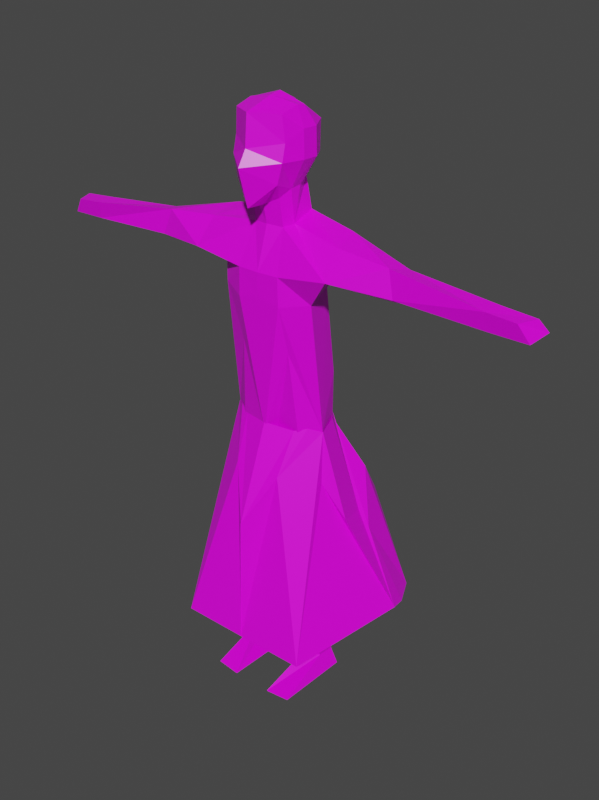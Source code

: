 # Source: Woman.blend  (saved by Blender 3.1.7; exported with 4.5.12 LTS)
import bpy
from mathutils import Matrix  # noqa: F401  (used for matrix-valued properties, if any)

bpy.ops.wm.read_factory_settings(use_empty=True)
scene = bpy.context.scene
scene.name = 'Scene'

# ---- collections
col_collection = bpy.data.collections.new('Collection'); scene.collection.children.link(col_collection)

# ---- images (referenced by path relative to the original .blend; pixels are not part of the script)
import os
ASSET_DIR = os.environ.get("B2B_ASSET_DIR", "")  # directory of the original .blend (textures are referenced by path, not embedded)
HERE = os.path.dirname(os.path.abspath(__file__))  # packed textures are extracted next to this script under _unpacked/

def load_image(name, relpath, width, height, colorspace="sRGB"):
    """Load a texture the original file referenced (path relative to the .blend, or extracted next to this script)."""
    p = next((c for c in (os.path.join(HERE, relpath), os.path.join(ASSET_DIR, relpath)) if relpath and os.path.exists(c)), "")
    if p:
        img = bpy.data.images.load(p, check_existing=True)
        img.name = name
    else:  # same state as the original file: an image datablock whose file is absent (Cycles renders it pink)
        img = bpy.data.images.new(name, width, height)
        img.source = "FILE"
        img.filepath = "//" + (relpath or name)
    img.colorspace_settings.name = colorspace
    return img
img_jacket_coat = load_image('Jacket/coat', 'Girl UVs and Textures/coat.png', 1024, 1024, 'sRGB')

# ---- materials (node trees are filled in below, after node groups)
mat_material = bpy.data.materials.new('Material')
mat_material.alpha_threshold = 0.0
mat_material.use_transparent_shadow = False
mat_material.line_color = (0.0, 0.0, 0.0, 1.0)

# ---- material node trees
mat_material.use_nodes = True; mat_material.node_tree.nodes.clear()
_N = mat_material.node_tree.nodes; _L = mat_material.node_tree.links
n0 = _N.new('ShaderNodeOutputMaterial'); n0.name = 'Material Output'; n0.location = (300, 300)
n1 = _N.new('ShaderNodeBsdfPrincipled'); n1.name = 'Principled BSDF'; n1.location = (10, 300)
n1.distribution = 'GGX'
n1.subsurface_method = 'BURLEY'
n1.inputs[2].default_value = 0.4
n1.inputs[3].default_value = 1.45
n1.inputs[27].default_value = (0.0, 0.0, 0.0, 1.0)
n1.inputs[28].default_value = 1.0
n2 = _N.new('ShaderNodeTexImage'); n2.name = 'Image Texture'; n2.location = (-280, 260)
n2.image = img_jacket_coat
_L.new(n1.outputs[0], n0.inputs[0])
_L.new(n2.outputs[0], n1.inputs[0])
n0.is_active_output = True

# ---- world
world_world = bpy.data.worlds.new('World'); scene.world = world_world
world_world.use_nodes = True; world_world.node_tree.nodes.clear()
_N = world_world.node_tree.nodes; _L = world_world.node_tree.links
n0 = _N.new('ShaderNodeOutputWorld'); n0.name = 'World Output'; n0.location = (300, 300)
n1 = _N.new('ShaderNodeBackground'); n1.name = 'Background'; n1.location = (10, 300)
n1.inputs[0].default_value = (0.05088, 0.05088, 0.05088, 1.0)
_L.new(n1.outputs[0], n0.inputs[0])
n0.is_active_output = True
world_world.color = (0.05088, 0.05088, 0.05088)
world_world.use_sun_shadow = False
world_world.sun_shadow_jitter_overblur = 0.0

# ---- meshes
me_cube = bpy.data.meshes.new('Cube')
me_cube.from_pydata([(0.4821, -0.00141, 0.6484), (0.538, -0.6649, 0.6758), (0.4808, -0.7458, -0.5857), (1.109, 0.4576, -11.94), (-2.961e-05, -0.9921, 0.6978), (-0.0002789, -1.015, -1.04), (5.09e-10, 0.3237, 0.7366), (0.5244, 0.4442, 0.425), (0.5607, 0.3738, -0.1633), (0.5877, -0.6403, 0.1691), (0.5886, -0.7259, -0.1715), (5.323e-10, 0.6993, 0.3002), (6.286e-10, 0.6188, -0.2348), (-0.00312, -1.044, 0.06372), (-0.001302, -1.244, -0.2527), (0.5652, -0.09532, 0.771), (0.5592, -0.2592, 0.7833), (0.3193, -0.4963, -0.9021), (0.3455, 0.3226, -11.96), (-0.0004381, -0.5823, -1.066), (0.0004908, -0.08722, 0.9392), (-0.001262, -0.3401, 0.8949), (0.7444, 0.05411, -0.167), (0.7329, -0.2852, -0.167), (0.7306, 0.05411, 0.3859), (0.7184, -0.2835, 0.3859), (0.4402, -0.3076, -0.7469), (0.3302, 0.267, -0.6423), (0.4364, -0.04116, -0.725), (-0.004105, -0.7861, -2.339), (1.102, 0.3161, -2.17), (0.4753, -0.7706, -2.332), (-0.0004683, 0.4945, -2.308), (0.0, 0.6188, -0.2348), (0.3436, -0.4313, -1.472), (-0.005238, 0.4928, -1.51), (0.4137, -0.1841, -1.448), (-0.002674, 0.4032, -0.6686), (0.4078, 0.3285, -1.282), (-0.001526, -0.4998, -1.452), (0.4907, -0.77, -2.939), (-0.00728, -0.7778, -2.815), (1.218, -0.3217, -2.332), (0.8429, 0.2747, -2.761), (1.067, -0.4869, -2.836), (4.762, -0.4972, -1.974), (4.834, -0.4266, -2.349), (2.793, 0.1539, -2.278), (4.879, -0.141, -1.947), (5.095, 0.0448, -2.259), (1.601, -0.7549, -2.181), (1.548, -0.3112, -1.643), (1.441, 0.2703, -1.492), (0.7155, -0.4521, -5.718), (0.002793, 0.8261, -5.601), (0.86, 0.4972, -4.62), (1.114, -0.1616, -5.633), (0.1237, -0.4485, -5.993), (-0.0001706, -0.6515, -5.792), (0.575, -0.5851, -3.935), (-0.06246, -0.1822, -6.17), (0.4754, -0.445, -8.573), (2.868, -0.4309, -2.283), (0.9527, -0.1354, -8.499), (0.5125, 0.4466, -8.943), (0.2368, 0.1602, -8.779), (0.8863, 0.3926, -8.487), (0.8826, 0.404, -8.951), (0.7687, 0.5968, -5.526), (0.05601, 0.7956, -6.117), (0.4538, -1.239, -12.0), (1.012, -1.194, -11.98), (2.822, -0.3105, -2.363), (2.71, -0.3467, -1.747), (2.932, -0.00705, -1.816), (5.607, -0.4324, -2.354), (5.38, -0.4978, -2.019), (5.684, 0.06139, -2.278), (5.55, -0.1002, -2.016), (0.4599, 0.2346, -11.49), (0.9451, 0.03047, -11.54), (0.9149, 0.4172, -11.58), (0.6111, -0.135, -11.51), (0.9665, 0.4112, -11.56), (1.484, 0.6375, -7.748), (0.8769, -0.3513, -5.576), (-0.006781, -1.544, -10.51), (-0.002549, -0.6569, -5.595), (-0.005557, -1.445, -7.659), (1.124, -0.1625, -5.647), (0.942, 0.3725, -5.601), (1.642, -0.03831, -7.571), (1.216, -0.3083, -6.742), (2.351, 0.8662, -9.997), (1.549, -1.515, -10.54), (0.5384, -0.9074, -6.595), (0.6258, -0.4804, -5.658), (0.00734, 0.863, -5.618), (0.7568, 0.6, -5.578), (-0.02285, 2.093, -9.617), (2.246, 1.289, -10.12), (1.044, 2.447, -9.649), (0.5969, 2.288, -9.521), (0.355, 0.7888, -5.619), (1.186, 1.22, -7.02), (1.673, 0.7459, -8.138), (1.967, 1.873, -10.11), (1.138, 1.659, -7.742)], [(33, 12)], [(19, 17, 2, 5), (25, 16, 1, 9), (11, 6, 0, 7), (9, 1, 4, 13), (16, 21, 4, 1), (2, 10, 14, 5), (10, 9, 13, 14), (64, 67, 83, 81), (12, 11, 7, 8), (17, 26, 23, 10, 2), (23, 25, 9, 10), (8, 7, 24, 22), (22, 24, 25, 23), (0, 6, 20, 15), (15, 20, 21, 16), (7, 0, 15, 24), (24, 15, 16, 25), (18, 70, 82, 79), (26, 28, 22, 23), (28, 27, 8, 22), (31, 50, 51, 36, 34), (27, 37, 12, 8), (4, 21, 13), (29, 31, 34, 39), (49, 46, 62, 72), (38, 35, 37, 27), (34, 36, 28, 26, 17), (36, 38, 27, 28), (39, 34, 17, 19), (13, 21, 20, 14), (30, 52, 74, 47), (41, 40, 31, 29), (30, 47, 42), (44, 43, 30, 42), (50, 42, 47, 72), (45, 48, 74, 73), (46, 49, 48, 45), (52, 30, 32, 35, 38), (51, 50, 62, 46, 45, 73), (51, 52, 38, 36), (56, 55, 43, 44), (53, 57, 61, 63), (53, 56, 44, 40, 59), (58, 59, 40, 41), (60, 57, 53, 59, 58), (68, 55, 66), (56, 53, 63), (65, 61, 57, 60), (66, 67, 64, 69, 68), (64, 81, 79, 65), (65, 60, 54, 69, 64), (32, 30, 43, 55, 54), (54, 55, 68, 69), (58, 54, 60), (40, 44, 42, 50, 31), (61, 82, 80, 63), (56, 63, 66, 55), (67, 66, 63), (3, 83, 80, 71), (72, 47, 49), (72, 62, 50), (47, 74, 48, 49), (73, 74, 52, 51), (77, 78, 76, 75), (48, 78, 77, 49), (76, 45, 46, 75), (75, 46, 49, 77), (45, 76, 78, 48), (71, 70, 18, 3), (79, 81, 3, 18), (81, 83, 3), (80, 83, 67, 63), (79, 82, 61, 65), (80, 82, 70, 71), (84, 90, 91, 93), (88, 95, 96, 87), (91, 90, 89, 92), (93, 91, 92, 94), (86, 94, 95), (95, 88, 86), (94, 92, 89, 95), (85, 95, 89), (96, 95, 85), (97, 103, 102), (93, 100, 105, 84), (103, 98, 105, 104), (101, 102, 103, 104, 107), (102, 99, 97), (104, 105, 106, 107), (107, 106, 101), (106, 105, 100), (84, 105, 98, 90)])
_uv = me_cube.uv_layers.new(name='UVMap')
_uv.uv.foreach_set('vector', [0.1861, 0.8562, 0.192, 0.8349, 0.2099, 0.8339, 0.2099, 0.8716, 0.7043, 0.7954, 0.7043, 0.8229, 0.6783, 0.8169, 0.6781, 0.7833, 0.3762, 0.8026, 0.371, 0.8339, 0.3353, 0.8298, 0.3388, 0.8119, 0.04528, 0.9153, 0.03992, 0.9485, 0.0004393, 0.9484, 0.001723, 0.9067, 0.06121, 0.8757, 0.09909, 0.8789, 0.09909, 0.9235, 0.06279, 0.9032, 0.03953, 0.8653, 0.04528, 0.893, 0.0, 0.8862, 0.006254, 0.8339, 0.04528, 0.893, 0.04528, 0.9153, 0.001723, 0.9067, 0.0, 0.8862, 0.337, 0.1973, 0.3126, 0.1966, 0.3065, 0.02503, 0.3099, 0.02398, 0.3749, 0.7681, 0.3762, 0.8026, 0.3388, 0.8119, 0.3353, 0.7738, 0.6747, 0.7165, 0.69, 0.7249, 0.7014, 0.7592, 0.6709, 0.7613, 0.6649, 0.7356, 0.7014, 0.7592, 0.7043, 0.7954, 0.6781, 0.7833, 0.6709, 0.7613, 0.3353, 0.7738, 0.3388, 0.8119, 0.3199, 0.8119, 0.3189, 0.7756, 0.7226, 0.7585, 0.7254, 0.7946, 0.7043, 0.7954, 0.7014, 0.7592, 0.06417, 0.8603, 0.09548, 0.8375, 0.09863, 0.862, 0.06021, 0.8651, 0.06021, 0.8651, 0.09863, 0.862, 0.09909, 0.8789, 0.06121, 0.8757, 0.05792, 0.8339, 0.06417, 0.8603, 0.06021, 0.8651, 0.04528, 0.86, 0.7254, 0.7946, 0.7145, 0.8218, 0.7043, 0.8229, 0.7043, 0.7954, 0.9541, 0.7419, 0.8522, 0.7522, 0.9229, 0.7141, 0.9464, 0.7109, 0.69, 0.7249, 0.7064, 0.7259, 0.7226, 0.7585, 0.7014, 0.7592, 0.3373, 0.7401, 0.3485, 0.7434, 0.3353, 0.7738, 0.3189, 0.7756, 0.421, 0.5889, 0.4897, 0.6146, 0.4854, 0.6489, 0.4135, 0.6454, 0.4057, 0.6427, 0.3485, 0.7434, 0.3719, 0.7412, 0.3749, 0.7681, 0.3353, 0.7738, 0.7158, 0.8758, 0.7376, 0.8366, 0.7424, 0.9083, 0.3908, 0.5816, 0.421, 0.5889, 0.4057, 0.6427, 0.3827, 0.639, 0.6617, 0.9432, 0.6292, 0.9279, 0.6219, 0.7983, 0.6291, 0.7949, 0.3442, 0.7009, 0.3731, 0.6853, 0.3719, 0.7412, 0.3485, 0.7434, 0.6761, 0.679, 0.693, 0.6794, 0.7064, 0.7259, 0.69, 0.7249, 0.6747, 0.7165, 0.693, 0.6794, 0.7254, 0.6894, 0.7234, 0.732, 0.7064, 0.7259, 0.3827, 0.639, 0.4057, 0.6427, 0.3952, 0.679, 0.3762, 0.6638, 0.7424, 0.9083, 0.7376, 0.8366, 0.7475, 0.8229, 0.7475, 0.9325, 0.299, 0.6418, 0.2767, 0.6863, 0.1766, 0.6651, 0.1877, 0.6338, 0.3973, 0.5509, 0.4304, 0.55, 0.421, 0.5889, 0.3908, 0.5816, 0.6649, 0.679, 0.66, 0.7912, 0.6225, 0.6892, 0.7976, 0.9193, 0.8391, 0.9287, 0.8481, 0.965, 0.8116, 0.9513, 0.5964, 0.7159, 0.6225, 0.6892, 0.66, 0.7912, 0.6291, 0.7949, 0.9617, 0.3703, 0.9859, 0.3649, 0.982, 0.4934, 0.9591, 0.5067, 0.1611, 0.8363, 0.1611, 0.8719, 0.1372, 0.8587, 0.1355, 0.8339, 0.2767, 0.6863, 0.299, 0.6418, 0.3726, 0.6329, 0.3731, 0.6853, 0.3442, 0.7009, 0.4854, 0.6489, 0.4897, 0.6146, 0.5755, 0.6263, 0.6999, 0.65, 0.689, 0.6732, 0.5593, 0.6587, 0.9541, 0.5834, 0.9926, 0.5952, 0.9911, 0.6648, 0.9563, 0.6598, 0.8174, 0.7374, 0.8522, 0.808, 0.8391, 0.9287, 0.7976, 0.9193, 0.4883, 0.3743, 0.455, 0.3482, 0.5133, 0.1869, 0.5468, 0.1987, 0.4883, 0.3743, 0.5164, 0.3856, 0.4694, 0.565, 0.4304, 0.55, 0.4525, 0.4871, 0.4414, 0.3592, 0.4525, 0.4871, 0.4304, 0.55, 0.3973, 0.5509, 0.4498, 0.3343, 0.455, 0.3482, 0.4883, 0.3743, 0.4525, 0.4871, 0.4414, 0.3592, 0.3236, 0.4201, 0.3165, 0.4802, 0.3123, 0.2271, 0.5164, 0.3856, 0.4883, 0.3743, 0.5468, 0.1987, 0.9268, 0.5333, 0.887, 0.5227, 0.8721, 0.3531, 0.8897, 0.3635, 0.3123, 0.2271, 0.3126, 0.1966, 0.337, 0.1973, 0.3722, 0.3808, 0.3236, 0.4201, 0.337, 0.1973, 0.3099, 0.02398, 0.3367, 0.03208, 0.3508, 0.2104, 0.9268, 0.5333, 0.8897, 0.3635, 0.9533, 0.3209, 0.9541, 0.355, 0.9476, 0.5426, 0.3726, 0.6329, 0.299, 0.6418, 0.315, 0.6037, 0.3165, 0.4802, 0.3762, 0.4146, 0.3762, 0.4146, 0.3165, 0.4802, 0.3236, 0.4201, 0.3722, 0.3808, 0.8572, 0.341, 0.9533, 0.3209, 0.8897, 0.3635, 0.4304, 0.55, 0.4694, 0.565, 0.4743, 0.5998, 0.4897, 0.6146, 0.421, 0.5889, 0.5133, 0.1869, 0.5676, 0.0, 0.5914, 0.00286, 0.5468, 0.1987, 0.8174, 0.7374, 0.8137, 0.552, 0.8446, 0.5551, 0.8522, 0.808, 0.845, 0.5249, 0.8446, 0.5551, 0.8137, 0.552, 0.8522, 0.328, 0.8461, 0.3536, 0.8222, 0.3543, 0.7484, 0.3209, 0.6291, 0.7949, 0.66, 0.7912, 0.6617, 0.9432, 0.6291, 0.7949, 0.6219, 0.7983, 0.5964, 0.7159, 0.1877, 0.6338, 0.1766, 0.6651, 0.0491, 0.6549, 0.03778, 0.6328, 0.9591, 0.5067, 0.982, 0.4934, 0.9926, 0.5952, 0.9541, 0.5834, 0.1861, 0.8716, 0.1663, 0.862, 0.1611, 0.8339, 0.1861, 0.8389, 0.0491, 0.6549, 0.006428, 0.6492, 0.0, 0.6307, 0.03778, 0.6328, 0.7284, 0.679, 0.689, 0.6732, 0.6999, 0.65, 0.7484, 0.6607, 0.6317, 0.9788, 0.6292, 0.9279, 0.6617, 0.9432, 0.6649, 0.982, 0.9617, 0.3703, 0.9656, 0.3297, 0.9926, 0.3209, 0.9859, 0.3649, 0.6788, 0.8235, 0.7158, 0.8229, 0.7158, 0.9261, 0.6649, 0.9316, 0.3367, 0.03208, 0.3099, 0.02398, 0.2979, 0.0, 0.3452, 0.0003214, 0.3099, 0.02398, 0.3065, 0.02503, 0.2979, 0.0, 0.8222, 0.3543, 0.8461, 0.3536, 0.845, 0.5249, 0.8137, 0.552, 0.9464, 0.7109, 0.9229, 0.7141, 0.887, 0.5227, 0.9268, 0.5333, 0.1355, 0.9191, 0.1124, 0.9104, 0.09909, 0.8339, 0.1355, 0.8342, 0.8095, 0.1541, 0.8148, 0.007164, 0.8454, 0.1404, 0.8002, 0.3117, 0.897, 0.7522, 0.9075, 0.8329, 0.8932, 0.8932, 0.8522, 0.8793, 0.8454, 0.1404, 0.8148, 0.007164, 0.844, 0.009039, 0.8626, 0.07972, 0.8002, 0.3117, 0.8454, 0.1404, 0.8626, 0.07972, 0.9696, 0.3209, 0.4985, 0.7016, 0.5964, 0.679, 0.5964, 0.9433, 0.9859, 0.9228, 0.9541, 0.8485, 0.9859, 0.6648, 0.9696, 0.3209, 0.8626, 0.07972, 0.844, 0.009039, 0.9128, 0.05757, 0.8603, 0.0, 0.9128, 0.05757, 0.844, 0.009039, 0.8932, 0.8932, 0.9075, 0.8329, 0.9075, 0.9054, 0.4475, 0.679, 0.4705, 0.6837, 0.4134, 0.9445, 0.8002, 0.3117, 0.7779, 0.3209, 0.8028, 0.1824, 0.8095, 0.1541, 0.8026, 0.003356, 0.8048, 0.0047, 0.8028, 0.1824, 0.7727, 0.1071, 0.4375, 0.9596, 0.4134, 0.9445, 0.4705, 0.6837, 0.4985, 0.7872, 0.4796, 0.8349, 0.4134, 0.9445, 0.3762, 0.9412, 0.4475, 0.679, 0.7727, 0.1071, 0.8028, 0.1824, 0.7484, 0.3208, 0.7546, 0.1559, 0.4796, 0.8349, 0.4985, 1.0, 0.4375, 0.9596, 0.7484, 0.3208, 0.8028, 0.1824, 0.7779, 0.3209, 0.8095, 0.1541, 0.8028, 0.1824, 0.8048, 0.0047, 0.8148, 0.007164])
me_cube.materials.append(mat_material)
me_cube.remesh_voxel_size = 0.097
me_cube.remesh_voxel_adaptivity = 0.58
me_cube.use_remesh_preserve_attributes = False
me_cube.use_mirror_vertex_groups = False
me_cube.update()
arm_armature = bpy.data.armatures.new('Armature')  # bones are not reproduced

# ---- objects
ob_armature = bpy.data.objects.new('Armature', arm_armature)
ob_cube = bpy.data.objects.new('Cube', me_cube)

# ---- transforms, parenting, visibility, modifiers, constraints
ob_armature.location = (0.01827, -0.03119, -5.098)
ob_armature.show_in_front = True
ob_cube.parent = ob_armature
ob_cube.matrix_parent_inverse = Matrix(((1.0, -0.0, -0.0, -0.01827), (-0.0, 1.0, 0.0, 0.03119), (-0.0, -0.0, 1.0, 5.098), (-0.0, 0.0, -0.0, 1.0)))
ob_cube.location = (0.003148, 0.0, -0.003311)
ob_cube.rotation_euler = (4.805e-14, -0.0008691, -1.168e-10)
ob_cube.lock_rotations_4d = False
ob_cube.empty_display_type = 'ARROWS'
ob_cube.lineart.crease_threshold = 0.0
_vg = ob_cube.vertex_groups.new(name='Hips')
for _i, _w in zip([43, 53, 54, 55, 56, 57, 58, 59, 60, 66, 68, 69], [0.0646, 0.1997, 0.9074, 0.5748, 0.1648, 0.8329, 0.8373, 0.1045, 0.9244, 0.01916, 0.4468, 0.8802]): _vg.add([_i], _w, 'REPLACE')
_vg = ob_cube.vertex_groups.new(name='Upper leg.r')
for _i, _w in zip([53, 54, 55, 56, 57, 58, 59, 60, 61, 63, 64, 65, 66, 67, 68, 69], [0.7772, 0.1162, 0.3558, 0.8003, 0.177, 0.122, 0.1792, 0.05485, 0.875, 0.9285, 0.0642, 0.1129, 0.4849, 0.2637, 0.4984, 0.0853]): _vg.add([_i], _w, 'REPLACE')
_vg = ob_cube.vertex_groups.new(name='lower leg.r')
for _i, _w in zip([3, 18, 61, 63, 64, 65, 66, 67, 69, 79, 80, 81, 82, 83], [0.497, 0.5002, 0.1076, 0.07093, 0.9337, 0.8743, 0.4715, 0.7403, 0.003167, 0.9135, 0.05729, 0.842, 0.06795, 0.8124]): _vg.add([_i], _w, 'REPLACE')
_vg = ob_cube.vertex_groups.new(name='foot.r')
for _i, _w in zip([3, 18, 70, 71, 79, 80, 81, 82, 83], [0.5031, 0.4998, 0.9759, 0.9933, 0.08813, 0.9443, 0.1578, 0.9294, 0.1869]): _vg.add([_i], _w, 'REPLACE')
_vg = ob_cube.vertex_groups.new(name='Waist.001')
for _i, _w in zip([29, 40, 41, 44, 56, 58, 59], [0.02512, 0.1537, 0.08074, 0.03376, 0.03353, 0.04208, 0.2664]): _vg.add([_i], _w, 'REPLACE')
_vg = ob_cube.vertex_groups.new(name='Chest')
for _i, _w in zip([2, 5, 8, 12, 13, 14, 17, 19, 26, 27, 28, 29, 30, 31, 32, 34, 35, 36, 37, 38, 39, 40, 41, 42, 43, 44, 52, 55, 59, 68], [0.02843, 0.05711, 0.01177, 0.0489, 0.06842, 0.1249, 0.08886, 0.06613, 0.05837, 0.1088, 0.09979, 0.6295, 0.1127, 0.2466, 0.908, 0.7887, 0.8731, 0.8518, 0.1394, 0.7696, 0.1676, 0.6447, 0.7617, 0.002033, 0.7101, 0.2655, 0.04987, 0.1043, 0.3357, 0.05466]): _vg.add([_i], _w, 'REPLACE')
_vg = ob_cube.vertex_groups.new(name='Neck')
for _i, _w in zip([2, 4, 5, 9, 10, 13, 14, 17, 19, 23, 26, 29, 34, 36, 39], [0.1357, 0.07881, 0.4554, 0.05853, 0.09669, 0.4356, 0.8028, 0.1407, 0.6516, 0.0006615, 0.03956, 0.07978, 0.1114, 0.01275, 0.7804]): _vg.add([_i], _w, 'REPLACE')
_vg = ob_cube.vertex_groups.new(name='Head')
for _i, _w in zip([0, 1, 2, 4, 5, 6, 7, 8, 9, 10, 11, 12, 13, 14, 15, 16, 17, 19, 20, 21, 22, 23, 24, 25, 26, 27, 28, 33, 34, 35, 36, 37, 38, 39], [1.079, 0.9822, 0.8217, 0.9071, 0.4819, 1.156, 1.026, 0.9718, 0.9279, 0.8795, 1.042, 0.966, 0.4899, 0.06123, 1.066, 1.048, 0.7631, 0.2752, 1.513, 1.161, 0.9683, 0.955, 1.009, 0.9922, 0.8916, 0.8731, 0.8737, 1.0, 0.0276, 0.06612, 0.05079, 0.8462, 0.1179, 0.01192]): _vg.add([_i], _w, 'REPLACE')
_vg = ob_cube.vertex_groups.new(name='collar bone.r')
for _i, _w in zip([29, 30, 31, 32, 34, 35, 36, 38, 40, 41, 42, 43, 44, 50, 51, 52, 55, 59], [0.2466, 0.8061, 0.6571, 0.075, 0.0432, 0.04102, 0.03469, 0.07654, 0.1973, 0.1494, 0.8966, 0.1931, 0.6366, 0.1633, 0.481, 0.5006, 0.01098, 0.1041]): _vg.add([_i], _w, 'REPLACE')
_vg = ob_cube.vertex_groups.new(name='upper arm.r')
for _i, _w in zip([30, 31, 38, 42, 44, 45, 47, 50, 51, 52, 62, 72, 73, 74], [0.06955, 0.04943, 0.007801, 0.07233, 0.01997, 0.007606, 0.9795, 0.8224, 0.5079, 0.4419, 0.9891, 0.9942, 0.9891, 0.9777]): _vg.add([_i], _w, 'REPLACE')
_vg = ob_cube.vertex_groups.new(name='lower arm.r')
for _i, _w in zip([45, 46, 48, 49, 75, 76], [0.8309, 0.9086, 0.1387, 0.1299, 0.002846, 0.1317]): _vg.add([_i], _w, 'REPLACE')
_vg = ob_cube.vertex_groups.new(name='hand.r')
for _i, _w in zip([45, 46, 48, 49, 75, 76, 77, 78], [0.1404, 0.07893, 0.8417, 0.8829, 0.9737, 0.8646, 0.9968, 0.9912]): _vg.add([_i], _w, 'REPLACE')
_vg = ob_cube.vertex_groups.new(name='collar bone.l')
_vg = ob_cube.vertex_groups.new(name='upper arm.l')
_vg = ob_cube.vertex_groups.new(name='lower arm.l')
_vg = ob_cube.vertex_groups.new(name='hand.l')
for _i, _w in zip([3, 18, 29, 30, 31, 32, 34, 36, 40, 41, 42, 43, 44, 45, 46, 47, 48, 49, 50, 51, 52, 53, 54, 55, 56, 57, 58, 59, 60, 61, 62, 63, 64, 65, 66, 67, 68, 69, 70, 71, 72, 73, 74, 75, 76, 77, 78, 79, 80, 81, 82, 83], [0.0, 0.0, 0.0, 0.0, 0.0, 0.0, 0.0, 0.0, 0.0, 0.0, 0.0, 0.0, 0.0, 0.0, 0.0, 0.0, 0.0, 0.0, 0.0, 0.0, 0.0, 0.0, 0.0, 0.0, 0.0, 0.0, 0.0, 0.0, 0.0, 0.0, 0.0, 0.0, 0.0, 0.0, 0.0, 0.0, 0.0, 0.0, 0.0, 0.0, 0.0, 0.0, 0.0, 0.0, 0.0, 0.0, 0.0, 0.0, 0.0, 0.0, 0.0, 0.0]): _vg.add([_i], _w, 'REPLACE')
_vg = ob_cube.vertex_groups.new(name='Upper leg.l')
_vg = ob_cube.vertex_groups.new(name='lower leg.l')
for _i, _w in zip([29, 30, 31, 32, 40, 41, 42, 43, 44, 45, 46, 47, 48, 49, 50, 53, 54, 55, 56, 57, 58, 59, 60, 61, 62, 63, 64, 65, 66, 67, 68, 69, 72, 73, 74, 75, 76, 77, 78], [0.0, 0.0, 0.0, 0.0, 0.0, 0.0, 0.0, 0.0, 0.0, 0.0, 0.0, 0.0, 0.0, 0.0, 0.0, 0.0, 0.0, 0.0, 0.0, 0.0, 0.0, 0.0, 0.0, 0.0, 0.0, 0.0, 0.0, 0.0, 0.0, 0.0, 0.0, 0.0, 0.0, 0.0, 0.0, 0.0, 0.0, 0.0, 0.0]): _vg.add([_i], _w, 'REPLACE')
_vg = ob_cube.vertex_groups.new(name='foot.l')
for _i, _w in zip([69], [0.4182]): _vg.add([_i], _w, 'REPLACE')
_m = ob_cube.modifiers.new('Mirror', 'MIRROR')
_m = ob_cube.modifiers.new('Armature', 'ARMATURE')
_m.object = ob_armature

# ---- collection membership
scene.collection.objects.link(ob_armature)
col_collection.objects.link(ob_cube)
col_collection.objects.link(ob_armature)

# ---- scene / render settings (as saved in the file)
scene.frame_start = 1; scene.frame_end = 24; scene.frame_set(14)
scene.render.engine = 'BLENDER_EEVEE_NEXT'
scene.render.image_settings.file_format = 'FFMPEG'
scene.render.image_settings.color_mode = 'RGB'
scene.render.resolution_x = 1518
scene.render.resolution_y = 2026
scene.render.use_high_quality_normals = True
scene.cycles.use_denoising = False
scene.cycles.samples = 128
scene.cycles.sampling_pattern = 'TABULATED_SOBOL'
scene.cycles.use_adaptive_sampling = False
scene.cycles.use_light_tree = False
scene.eevee.taa_samples = 15
scene.eevee.taa_render_samples = 65
scene.view_settings.view_transform = 'Filmic'
bpy.context.view_layer.update()

# ---- added for rendering (the .blend has no active camera and no usable light): camera, sun
cam_auto = bpy.data.cameras.new('AutoCamera')
cam_auto.lens = 50.0
cam_auto.sensor_width = 36.0
cam_auto.clip_end = 1000.0
ob_auto_camera = bpy.data.objects.new('AutoCamera', cam_auto)
scene.collection.objects.link(ob_auto_camera)
ob_auto_camera.location = (13.2635, -15.4549, 5.07104)
ob_auto_camera.rotation_euler = (1.09748, -7.21219e-08, 0.694738)
scene.camera = ob_auto_camera
light_auto_sun = bpy.data.lights.new('AutoSun', 'SUN')
light_auto_sun.energy = 3.0
light_auto_sun.angle = 0.0523599
ob_auto_sun = bpy.data.objects.new('AutoSun', light_auto_sun)
scene.collection.objects.link(ob_auto_sun)
ob_auto_sun.rotation_euler = (0.872665, 0.174533, 0.523599)
bpy.context.view_layer.update()
